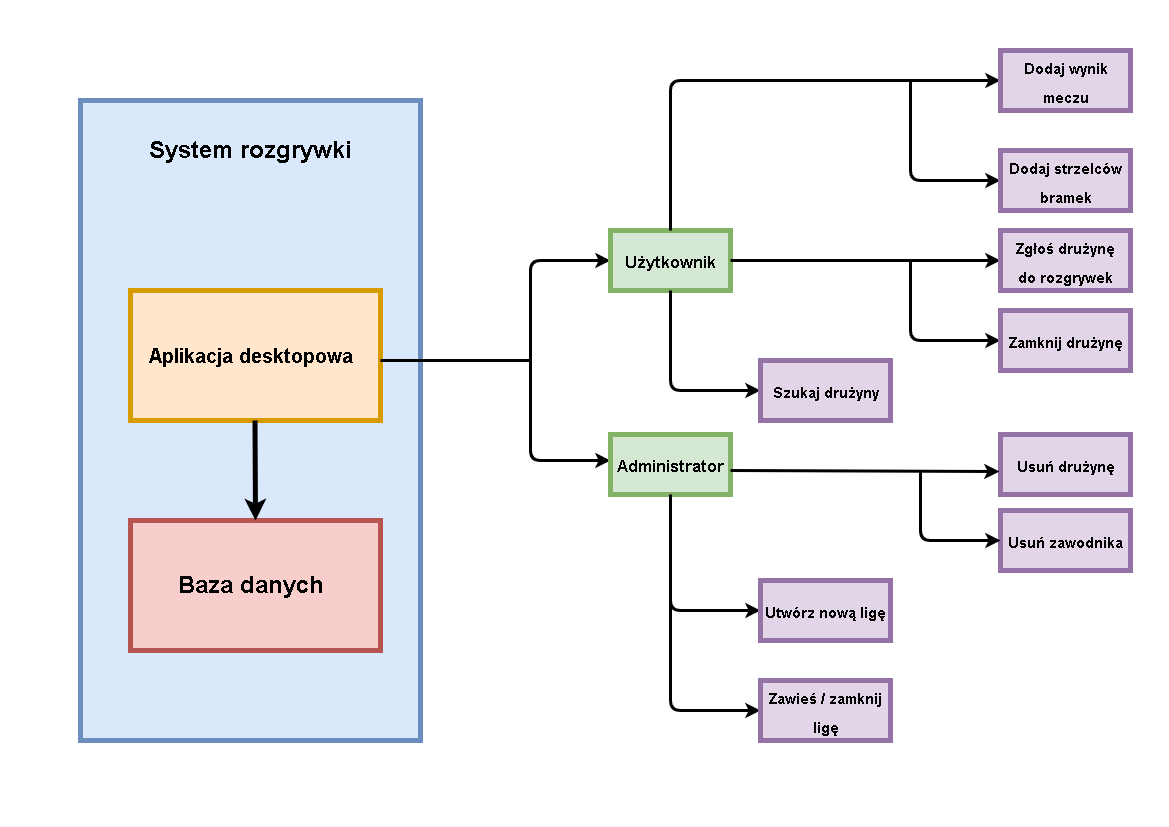

The diagram above was exported from draw.io. Its source (the exported page's mxGraphModel, read from the mxfile embedded in the PNG):
<mxGraphModel dx="1422" dy="794" grid="1" gridSize="10" guides="1" tooltips="1" connect="1" arrows="1" fold="1" page="1" pageScale="1" pageWidth="1169" pageHeight="827" math="0" shadow="0">
  <root>
    <mxCell id="0" />
    <mxCell id="1" parent="0" />
    <mxCell id="fa9-FVb3u2S9F3rYyNIT-2" value="&lt;p style=&quot;line-height: 100%;&quot;&gt;&lt;br&gt;&lt;/p&gt;" style="rounded=0;whiteSpace=wrap;html=1;fillColor=#dae8fc;strokeColor=#6c8ebf;strokeWidth=5;" vertex="1" parent="1">
      <mxGeometry x="80" y="100" width="340" height="640" as="geometry" />
    </mxCell>
    <mxCell id="fa9-FVb3u2S9F3rYyNIT-3" value="System rozgrywki" style="text;strokeColor=none;fillColor=none;html=1;fontSize=24;fontStyle=1;verticalAlign=middle;align=center;" vertex="1" parent="1">
      <mxGeometry x="200" y="130" width="100" height="40" as="geometry" />
    </mxCell>
    <mxCell id="fa9-FVb3u2S9F3rYyNIT-4" value="" style="rounded=0;whiteSpace=wrap;html=1;strokeWidth=5;fillColor=#ffe6cc;strokeColor=#d79b00;" vertex="1" parent="1">
      <mxGeometry x="130" y="290" width="250" height="130" as="geometry" />
    </mxCell>
    <mxCell id="fa9-FVb3u2S9F3rYyNIT-5" value="&lt;font style=&quot;font-size: 20px;&quot;&gt;Aplikacja desktopowa&lt;/font&gt;" style="text;strokeColor=none;fillColor=none;html=1;fontSize=24;fontStyle=1;verticalAlign=middle;align=center;strokeWidth=5;" vertex="1" parent="1">
      <mxGeometry x="200" y="335" width="100" height="40" as="geometry" />
    </mxCell>
    <mxCell id="fa9-FVb3u2S9F3rYyNIT-6" value="" style="rounded=0;whiteSpace=wrap;html=1;strokeWidth=5;fillColor=#f8cecc;strokeColor=#b85450;" vertex="1" parent="1">
      <mxGeometry x="130" y="520" width="250" height="130" as="geometry" />
    </mxCell>
    <mxCell id="fa9-FVb3u2S9F3rYyNIT-7" value="Baza danych" style="text;strokeColor=none;fillColor=none;html=1;fontSize=24;fontStyle=1;verticalAlign=middle;align=center;strokeWidth=5;" vertex="1" parent="1">
      <mxGeometry x="200" y="565" width="100" height="40" as="geometry" />
    </mxCell>
    <mxCell id="fa9-FVb3u2S9F3rYyNIT-9" value="" style="endArrow=classic;html=1;rounded=1;fontSize=20;entryX=0.5;entryY=0;entryDx=0;entryDy=0;strokeWidth=5;" edge="1" parent="1" target="fa9-FVb3u2S9F3rYyNIT-6">
      <mxGeometry width="50" height="50" relative="1" as="geometry">
        <mxPoint x="254.5" y="420" as="sourcePoint" />
        <mxPoint x="254.5" y="480" as="targetPoint" />
      </mxGeometry>
    </mxCell>
    <mxCell id="fa9-FVb3u2S9F3rYyNIT-10" value="" style="endArrow=none;html=1;rounded=1;strokeWidth=3;fontSize=20;" edge="1" parent="1">
      <mxGeometry width="50" height="50" relative="1" as="geometry">
        <mxPoint x="380" y="360" as="sourcePoint" />
        <mxPoint x="530" y="360" as="targetPoint" />
      </mxGeometry>
    </mxCell>
    <mxCell id="fa9-FVb3u2S9F3rYyNIT-11" value="" style="endArrow=none;html=1;rounded=1;strokeWidth=3;fontSize=20;" edge="1" parent="1">
      <mxGeometry width="50" height="50" relative="1" as="geometry">
        <mxPoint x="530" y="420" as="sourcePoint" />
        <mxPoint x="530" y="305" as="targetPoint" />
      </mxGeometry>
    </mxCell>
    <mxCell id="fa9-FVb3u2S9F3rYyNIT-12" value="" style="endArrow=classic;html=1;rounded=1;strokeWidth=3;fontSize=20;" edge="1" parent="1">
      <mxGeometry width="50" height="50" relative="1" as="geometry">
        <mxPoint x="530" y="310" as="sourcePoint" />
        <mxPoint x="610" y="260" as="targetPoint" />
        <Array as="points">
          <mxPoint x="530" y="260" />
        </Array>
      </mxGeometry>
    </mxCell>
    <mxCell id="fa9-FVb3u2S9F3rYyNIT-13" value="" style="endArrow=classic;html=1;rounded=1;strokeWidth=3;fontSize=20;" edge="1" parent="1">
      <mxGeometry width="50" height="50" relative="1" as="geometry">
        <mxPoint x="530" y="410" as="sourcePoint" />
        <mxPoint x="610" y="460" as="targetPoint" />
        <Array as="points">
          <mxPoint x="530" y="460" />
        </Array>
      </mxGeometry>
    </mxCell>
    <mxCell id="fa9-FVb3u2S9F3rYyNIT-14" value="" style="rounded=0;whiteSpace=wrap;html=1;strokeWidth=5;fontSize=20;fillColor=#d5e8d4;strokeColor=#82b366;" vertex="1" parent="1">
      <mxGeometry x="610" y="230" width="120" height="60" as="geometry" />
    </mxCell>
    <mxCell id="fa9-FVb3u2S9F3rYyNIT-15" value="&lt;font style=&quot;font-size: 17px;&quot;&gt;Użytkownik&lt;/font&gt;" style="text;strokeColor=none;fillColor=none;html=1;fontSize=24;fontStyle=1;verticalAlign=middle;align=center;strokeWidth=5;" vertex="1" parent="1">
      <mxGeometry x="620" y="240" width="100" height="40" as="geometry" />
    </mxCell>
    <mxCell id="fa9-FVb3u2S9F3rYyNIT-18" value="" style="rounded=0;whiteSpace=wrap;html=1;strokeWidth=5;fontSize=20;fillColor=#d5e8d4;strokeColor=#82b366;" vertex="1" parent="1">
      <mxGeometry x="610" y="434" width="120" height="60" as="geometry" />
    </mxCell>
    <mxCell id="fa9-FVb3u2S9F3rYyNIT-19" value="&lt;font style=&quot;font-size: 17px;&quot;&gt;Administrator&lt;/font&gt;" style="text;strokeColor=none;fillColor=none;html=1;fontSize=24;fontStyle=1;verticalAlign=middle;align=center;strokeWidth=5;" vertex="1" parent="1">
      <mxGeometry x="620" y="444" width="100" height="40" as="geometry" />
    </mxCell>
    <mxCell id="fa9-FVb3u2S9F3rYyNIT-21" value="" style="endArrow=classic;html=1;rounded=1;strokeWidth=3;fontSize=17;exitX=0.5;exitY=1;exitDx=0;exitDy=0;" edge="1" parent="1" source="fa9-FVb3u2S9F3rYyNIT-18">
      <mxGeometry width="50" height="50" relative="1" as="geometry">
        <mxPoint x="670" y="590" as="sourcePoint" />
        <mxPoint x="760" y="610" as="targetPoint" />
        <Array as="points">
          <mxPoint x="670" y="610" />
        </Array>
      </mxGeometry>
    </mxCell>
    <mxCell id="fa9-FVb3u2S9F3rYyNIT-22" value="" style="rounded=0;whiteSpace=wrap;html=1;strokeWidth=5;fontSize=17;fillColor=#e1d5e7;strokeColor=#9673a6;" vertex="1" parent="1">
      <mxGeometry x="760" y="580" width="130" height="60" as="geometry" />
    </mxCell>
    <mxCell id="fa9-FVb3u2S9F3rYyNIT-24" value="&lt;font style=&quot;font-size: 15px;&quot;&gt;Utwórz nową ligę&lt;/font&gt;" style="text;strokeColor=none;fillColor=none;html=1;fontSize=24;fontStyle=1;verticalAlign=middle;align=center;strokeWidth=5;" vertex="1" parent="1">
      <mxGeometry x="775" y="590" width="100" height="40" as="geometry" />
    </mxCell>
    <mxCell id="fa9-FVb3u2S9F3rYyNIT-25" value="" style="endArrow=classic;html=1;rounded=1;strokeWidth=3;fontSize=15;" edge="1" parent="1">
      <mxGeometry width="50" height="50" relative="1" as="geometry">
        <mxPoint x="670" y="590" as="sourcePoint" />
        <mxPoint x="760" y="710" as="targetPoint" />
        <Array as="points">
          <mxPoint x="670" y="710" />
        </Array>
      </mxGeometry>
    </mxCell>
    <mxCell id="fa9-FVb3u2S9F3rYyNIT-27" value="" style="rounded=0;whiteSpace=wrap;html=1;strokeWidth=5;fontSize=17;fillColor=#e1d5e7;strokeColor=#9673a6;" vertex="1" parent="1">
      <mxGeometry x="760" y="680" width="130" height="60" as="geometry" />
    </mxCell>
    <mxCell id="fa9-FVb3u2S9F3rYyNIT-28" value="&lt;font style=&quot;font-size: 15px;&quot;&gt;Zawieś / zamknij&lt;br&gt;ligę&lt;/font&gt;" style="text;strokeColor=none;fillColor=none;html=1;fontSize=24;fontStyle=1;verticalAlign=middle;align=center;strokeWidth=5;" vertex="1" parent="1">
      <mxGeometry x="775" y="690" width="100" height="40" as="geometry" />
    </mxCell>
    <mxCell id="fa9-FVb3u2S9F3rYyNIT-32" value="" style="rounded=0;whiteSpace=wrap;html=1;strokeWidth=5;fontSize=20;fillColor=#e1d5e7;strokeColor=#9673a6;" vertex="1" parent="1">
      <mxGeometry x="1000" y="434" width="130" height="60" as="geometry" />
    </mxCell>
    <mxCell id="fa9-FVb3u2S9F3rYyNIT-33" value="&lt;font style=&quot;font-size: 15px;&quot;&gt;Usuń drużynę&lt;/font&gt;" style="text;strokeColor=none;fillColor=none;html=1;fontSize=24;fontStyle=1;verticalAlign=middle;align=center;strokeWidth=5;" vertex="1" parent="1">
      <mxGeometry x="1015" y="444" width="100" height="40" as="geometry" />
    </mxCell>
    <mxCell id="fa9-FVb3u2S9F3rYyNIT-35" value="" style="endArrow=classic;html=1;rounded=1;strokeWidth=3;fontSize=15;entryX=-0.008;entryY=0.617;entryDx=0;entryDy=0;entryPerimeter=0;" edge="1" parent="1" target="fa9-FVb3u2S9F3rYyNIT-32">
      <mxGeometry width="50" height="50" relative="1" as="geometry">
        <mxPoint x="730" y="470" as="sourcePoint" />
        <mxPoint x="780" y="420" as="targetPoint" />
      </mxGeometry>
    </mxCell>
    <mxCell id="fa9-FVb3u2S9F3rYyNIT-36" value="" style="rounded=0;whiteSpace=wrap;html=1;strokeWidth=5;fontSize=20;fillColor=#e1d5e7;strokeColor=#9673a6;" vertex="1" parent="1">
      <mxGeometry x="1000" y="510" width="130" height="60" as="geometry" />
    </mxCell>
    <mxCell id="fa9-FVb3u2S9F3rYyNIT-37" value="" style="endArrow=classic;html=1;rounded=1;strokeWidth=3;fontSize=15;entryX=0;entryY=0.5;entryDx=0;entryDy=0;" edge="1" parent="1" target="fa9-FVb3u2S9F3rYyNIT-36">
      <mxGeometry width="50" height="50" relative="1" as="geometry">
        <mxPoint x="920" y="470" as="sourcePoint" />
        <mxPoint x="970" y="420" as="targetPoint" />
        <Array as="points">
          <mxPoint x="920" y="540" />
        </Array>
      </mxGeometry>
    </mxCell>
    <mxCell id="fa9-FVb3u2S9F3rYyNIT-38" value="&lt;font style=&quot;font-size: 15px;&quot;&gt;Usuń zawodnika&lt;/font&gt;" style="text;strokeColor=none;fillColor=none;html=1;fontSize=24;fontStyle=1;verticalAlign=middle;align=center;strokeWidth=5;" vertex="1" parent="1">
      <mxGeometry x="1015" y="520" width="100" height="40" as="geometry" />
    </mxCell>
    <mxCell id="fa9-FVb3u2S9F3rYyNIT-39" value="" style="endArrow=classic;html=1;rounded=1;strokeWidth=3;fontSize=15;entryX=0;entryY=0.5;entryDx=0;entryDy=0;" edge="1" parent="1" target="fa9-FVb3u2S9F3rYyNIT-40">
      <mxGeometry width="50" height="50" relative="1" as="geometry">
        <mxPoint x="730" y="260" as="sourcePoint" />
        <mxPoint x="990" y="260" as="targetPoint" />
      </mxGeometry>
    </mxCell>
    <mxCell id="fa9-FVb3u2S9F3rYyNIT-40" value="" style="rounded=0;whiteSpace=wrap;html=1;strokeWidth=5;fontSize=20;fillColor=#e1d5e7;strokeColor=#9673a6;" vertex="1" parent="1">
      <mxGeometry x="1000" y="230" width="130" height="60" as="geometry" />
    </mxCell>
    <mxCell id="fa9-FVb3u2S9F3rYyNIT-41" value="&lt;font style=&quot;font-size: 15px;&quot;&gt;Zgłoś drużynę&lt;br&gt;do rozgrywek&lt;/font&gt;" style="text;strokeColor=none;fillColor=none;html=1;fontSize=24;fontStyle=1;verticalAlign=middle;align=center;strokeWidth=5;" vertex="1" parent="1">
      <mxGeometry x="1015" y="240" width="100" height="40" as="geometry" />
    </mxCell>
    <mxCell id="fa9-FVb3u2S9F3rYyNIT-42" value="" style="endArrow=classic;html=1;rounded=1;strokeWidth=3;fontSize=15;entryX=0;entryY=0.5;entryDx=0;entryDy=0;" edge="1" parent="1" target="fa9-FVb3u2S9F3rYyNIT-43">
      <mxGeometry width="50" height="50" relative="1" as="geometry">
        <mxPoint x="910" y="260" as="sourcePoint" />
        <mxPoint x="990" y="340" as="targetPoint" />
        <Array as="points">
          <mxPoint x="910" y="340" />
        </Array>
      </mxGeometry>
    </mxCell>
    <mxCell id="fa9-FVb3u2S9F3rYyNIT-43" value="" style="rounded=0;whiteSpace=wrap;html=1;strokeWidth=5;fontSize=20;fillColor=#e1d5e7;strokeColor=#9673a6;" vertex="1" parent="1">
      <mxGeometry x="1000" y="310" width="130" height="60" as="geometry" />
    </mxCell>
    <mxCell id="fa9-FVb3u2S9F3rYyNIT-44" value="&lt;font style=&quot;font-size: 15px;&quot;&gt;Zamknij drużynę&lt;/font&gt;" style="text;strokeColor=none;fillColor=none;html=1;fontSize=24;fontStyle=1;verticalAlign=middle;align=center;strokeWidth=5;" vertex="1" parent="1">
      <mxGeometry x="1015" y="320" width="100" height="40" as="geometry" />
    </mxCell>
    <mxCell id="fa9-FVb3u2S9F3rYyNIT-45" value="" style="endArrow=classic;html=1;rounded=1;strokeWidth=3;fontSize=15;exitX=0.5;exitY=1;exitDx=0;exitDy=0;" edge="1" parent="1" source="fa9-FVb3u2S9F3rYyNIT-14">
      <mxGeometry width="50" height="50" relative="1" as="geometry">
        <mxPoint x="700" y="370" as="sourcePoint" />
        <mxPoint x="760" y="390" as="targetPoint" />
        <Array as="points">
          <mxPoint x="670" y="390" />
        </Array>
      </mxGeometry>
    </mxCell>
    <mxCell id="fa9-FVb3u2S9F3rYyNIT-46" value="" style="rounded=0;whiteSpace=wrap;html=1;strokeWidth=5;fontSize=20;fillColor=#e1d5e7;strokeColor=#9673a6;" vertex="1" parent="1">
      <mxGeometry x="760" y="360" width="130" height="60" as="geometry" />
    </mxCell>
    <mxCell id="fa9-FVb3u2S9F3rYyNIT-47" value="&lt;font style=&quot;font-size: 15px;&quot;&gt;Szukaj drużyny&lt;/font&gt;" style="text;strokeColor=none;fillColor=none;html=1;fontSize=24;fontStyle=1;verticalAlign=middle;align=center;strokeWidth=5;" vertex="1" parent="1">
      <mxGeometry x="775" y="370" width="100" height="40" as="geometry" />
    </mxCell>
    <mxCell id="fa9-FVb3u2S9F3rYyNIT-48" value="" style="endArrow=classic;html=1;rounded=1;strokeWidth=3;fontSize=15;entryX=0;entryY=0.5;entryDx=0;entryDy=0;" edge="1" parent="1" target="fa9-FVb3u2S9F3rYyNIT-49">
      <mxGeometry width="50" height="50" relative="1" as="geometry">
        <mxPoint x="670" y="230" as="sourcePoint" />
        <mxPoint x="990" y="80" as="targetPoint" />
        <Array as="points">
          <mxPoint x="670" y="80" />
        </Array>
      </mxGeometry>
    </mxCell>
    <mxCell id="fa9-FVb3u2S9F3rYyNIT-49" value="" style="rounded=0;whiteSpace=wrap;html=1;strokeWidth=5;fontSize=20;fillColor=#e1d5e7;strokeColor=#9673a6;" vertex="1" parent="1">
      <mxGeometry x="1000" y="50" width="130" height="60" as="geometry" />
    </mxCell>
    <mxCell id="fa9-FVb3u2S9F3rYyNIT-50" value="&lt;font style=&quot;font-size: 15px;&quot;&gt;Dodaj wynik&lt;br&gt;meczu&lt;/font&gt;" style="text;strokeColor=none;fillColor=none;html=1;fontSize=24;fontStyle=1;verticalAlign=middle;align=center;strokeWidth=5;" vertex="1" parent="1">
      <mxGeometry x="1015" y="60" width="100" height="40" as="geometry" />
    </mxCell>
    <mxCell id="fa9-FVb3u2S9F3rYyNIT-51" value="" style="endArrow=classic;html=1;rounded=1;strokeWidth=3;fontSize=15;" edge="1" parent="1">
      <mxGeometry width="50" height="50" relative="1" as="geometry">
        <mxPoint x="910" y="80" as="sourcePoint" />
        <mxPoint x="1000" y="180" as="targetPoint" />
        <Array as="points">
          <mxPoint x="910" y="180" />
        </Array>
      </mxGeometry>
    </mxCell>
    <mxCell id="fa9-FVb3u2S9F3rYyNIT-52" value="" style="rounded=0;whiteSpace=wrap;html=1;strokeWidth=5;fontSize=20;fillColor=#e1d5e7;strokeColor=#9673a6;" vertex="1" parent="1">
      <mxGeometry x="1000" y="150" width="130" height="60" as="geometry" />
    </mxCell>
    <mxCell id="fa9-FVb3u2S9F3rYyNIT-53" value="&lt;font style=&quot;font-size: 15px;&quot;&gt;Dodaj strzelców&lt;br&gt;bramek&lt;/font&gt;" style="text;strokeColor=none;fillColor=none;html=1;fontSize=24;fontStyle=1;verticalAlign=middle;align=center;strokeWidth=5;" vertex="1" parent="1">
      <mxGeometry x="1015" y="160" width="100" height="40" as="geometry" />
    </mxCell>
  </root>
</mxGraphModel>